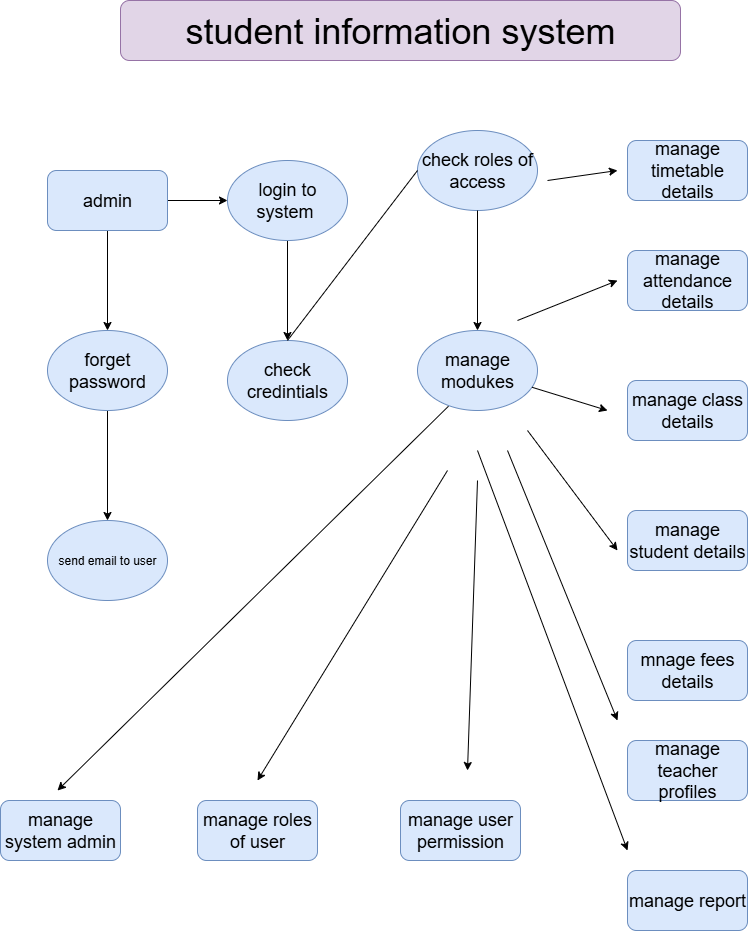

The diagram above was exported from draw.io. Its source (the exported page's mxGraphModel, read from the mxfile embedded in the PNG):
<mxGraphModel dx="1895" dy="1084" grid="1" gridSize="10" guides="1" tooltips="1" connect="1" arrows="1" fold="1" page="1" pageScale="1" pageWidth="827" pageHeight="1169" math="0" shadow="0">
  <root>
    <mxCell id="0" />
    <mxCell id="1" parent="0" />
    <mxCell id="YG-t-F8gmZoJB7KzoxMy-33" value="&lt;font style=&quot;font-size: 36px;&quot;&gt;student information system&lt;/font&gt;" style="rounded=1;whiteSpace=wrap;html=1;labelBackgroundColor=none;fillColor=#e1d5e7;strokeColor=#9673a6;" vertex="1" parent="1">
      <mxGeometry x="133" y="70" width="560" height="60" as="geometry" />
    </mxCell>
    <mxCell id="YG-t-F8gmZoJB7KzoxMy-55" value="" style="edgeStyle=orthogonalEdgeStyle;rounded=1;orthogonalLoop=1;jettySize=auto;html=1;labelBackgroundColor=none;fontColor=default;" edge="1" parent="1" source="YG-t-F8gmZoJB7KzoxMy-35" target="YG-t-F8gmZoJB7KzoxMy-36">
      <mxGeometry relative="1" as="geometry" />
    </mxCell>
    <mxCell id="YG-t-F8gmZoJB7KzoxMy-56" value="" style="edgeStyle=orthogonalEdgeStyle;rounded=1;orthogonalLoop=1;jettySize=auto;html=1;labelBackgroundColor=none;fontColor=default;" edge="1" parent="1" source="YG-t-F8gmZoJB7KzoxMy-35" target="YG-t-F8gmZoJB7KzoxMy-39">
      <mxGeometry relative="1" as="geometry" />
    </mxCell>
    <mxCell id="YG-t-F8gmZoJB7KzoxMy-35" value="&lt;font style=&quot;font-size: 18px;&quot;&gt;admin&lt;/font&gt;" style="rounded=1;whiteSpace=wrap;html=1;labelBackgroundColor=none;fillColor=#dae8fc;strokeColor=#6c8ebf;" vertex="1" parent="1">
      <mxGeometry x="60" y="240" width="120" height="60" as="geometry" />
    </mxCell>
    <mxCell id="YG-t-F8gmZoJB7KzoxMy-58" value="" style="edgeStyle=orthogonalEdgeStyle;rounded=1;orthogonalLoop=1;jettySize=auto;html=1;labelBackgroundColor=none;fontColor=default;" edge="1" parent="1" source="YG-t-F8gmZoJB7KzoxMy-36" target="YG-t-F8gmZoJB7KzoxMy-40">
      <mxGeometry relative="1" as="geometry" />
    </mxCell>
    <mxCell id="YG-t-F8gmZoJB7KzoxMy-36" value="&lt;font style=&quot;font-size: 18px;&quot;&gt;login to system&amp;nbsp;&lt;/font&gt;" style="ellipse;whiteSpace=wrap;html=1;labelBackgroundColor=none;rounded=1;fillColor=#dae8fc;strokeColor=#6c8ebf;" vertex="1" parent="1">
      <mxGeometry x="240" y="230" width="120" height="80" as="geometry" />
    </mxCell>
    <mxCell id="YG-t-F8gmZoJB7KzoxMy-37" value="&lt;font style=&quot;font-size: 18px;&quot;&gt;manage modukes&lt;/font&gt;" style="ellipse;whiteSpace=wrap;html=1;labelBackgroundColor=none;rounded=1;fillColor=#dae8fc;strokeColor=#6c8ebf;" vertex="1" parent="1">
      <mxGeometry x="430" y="400" width="120" height="80" as="geometry" />
    </mxCell>
    <mxCell id="YG-t-F8gmZoJB7KzoxMy-38" value="send email to user" style="ellipse;whiteSpace=wrap;html=1;labelBackgroundColor=none;rounded=1;fillColor=#dae8fc;strokeColor=#6c8ebf;" vertex="1" parent="1">
      <mxGeometry x="60" y="590" width="120" height="80" as="geometry" />
    </mxCell>
    <mxCell id="YG-t-F8gmZoJB7KzoxMy-57" value="" style="edgeStyle=orthogonalEdgeStyle;rounded=1;orthogonalLoop=1;jettySize=auto;html=1;labelBackgroundColor=none;fontColor=default;" edge="1" parent="1" source="YG-t-F8gmZoJB7KzoxMy-39" target="YG-t-F8gmZoJB7KzoxMy-38">
      <mxGeometry relative="1" as="geometry" />
    </mxCell>
    <mxCell id="YG-t-F8gmZoJB7KzoxMy-39" value="&lt;font style=&quot;font-size: 18px;&quot;&gt;forget password&lt;/font&gt;" style="ellipse;whiteSpace=wrap;html=1;labelBackgroundColor=none;rounded=1;fillColor=#dae8fc;strokeColor=#6c8ebf;" vertex="1" parent="1">
      <mxGeometry x="60" y="400" width="120" height="80" as="geometry" />
    </mxCell>
    <mxCell id="YG-t-F8gmZoJB7KzoxMy-40" value="&lt;font style=&quot;font-size: 18px;&quot;&gt;check credintials&lt;/font&gt;" style="ellipse;whiteSpace=wrap;html=1;labelBackgroundColor=none;rounded=1;fillColor=#dae8fc;strokeColor=#6c8ebf;" vertex="1" parent="1">
      <mxGeometry x="240" y="410" width="120" height="80" as="geometry" />
    </mxCell>
    <mxCell id="YG-t-F8gmZoJB7KzoxMy-41" value="&lt;font style=&quot;font-size: 18px;&quot;&gt;check roles of access&lt;/font&gt;" style="ellipse;whiteSpace=wrap;html=1;labelBackgroundColor=none;rounded=1;fillColor=#dae8fc;strokeColor=#6c8ebf;" vertex="1" parent="1">
      <mxGeometry x="430" y="200" width="120" height="80" as="geometry" />
    </mxCell>
    <mxCell id="YG-t-F8gmZoJB7KzoxMy-44" value="&lt;font style=&quot;font-size: 18px;&quot;&gt;manage timetable details&lt;/font&gt;" style="rounded=1;whiteSpace=wrap;html=1;labelBackgroundColor=none;fillColor=#dae8fc;strokeColor=#6c8ebf;" vertex="1" parent="1">
      <mxGeometry x="640" y="210" width="120" height="60" as="geometry" />
    </mxCell>
    <mxCell id="YG-t-F8gmZoJB7KzoxMy-45" value="&lt;font style=&quot;font-size: 18px;&quot;&gt;manage attendance details&lt;/font&gt;" style="rounded=1;whiteSpace=wrap;html=1;labelBackgroundColor=none;fillColor=#dae8fc;strokeColor=#6c8ebf;" vertex="1" parent="1">
      <mxGeometry x="640" y="320" width="120" height="60" as="geometry" />
    </mxCell>
    <mxCell id="YG-t-F8gmZoJB7KzoxMy-46" value="&lt;font style=&quot;font-size: 18px;&quot;&gt;manage class details&lt;/font&gt;" style="rounded=1;whiteSpace=wrap;html=1;labelBackgroundColor=none;fillColor=#dae8fc;strokeColor=#6c8ebf;" vertex="1" parent="1">
      <mxGeometry x="640" y="450" width="120" height="60" as="geometry" />
    </mxCell>
    <mxCell id="YG-t-F8gmZoJB7KzoxMy-47" value="&lt;font style=&quot;font-size: 18px;&quot;&gt;manage student details&lt;/font&gt;" style="rounded=1;whiteSpace=wrap;html=1;labelBackgroundColor=none;fillColor=#dae8fc;strokeColor=#6c8ebf;" vertex="1" parent="1">
      <mxGeometry x="640" y="580" width="120" height="60" as="geometry" />
    </mxCell>
    <mxCell id="YG-t-F8gmZoJB7KzoxMy-48" value="&lt;font style=&quot;font-size: 18px;&quot;&gt;mnage fees details&lt;/font&gt;" style="rounded=1;whiteSpace=wrap;html=1;labelBackgroundColor=none;fillColor=#dae8fc;strokeColor=#6c8ebf;" vertex="1" parent="1">
      <mxGeometry x="640" y="710" width="120" height="60" as="geometry" />
    </mxCell>
    <mxCell id="YG-t-F8gmZoJB7KzoxMy-49" value="&lt;font style=&quot;font-size: 18px;&quot;&gt;manage teacher profiles&lt;/font&gt;" style="rounded=1;whiteSpace=wrap;html=1;labelBackgroundColor=none;fillColor=#dae8fc;strokeColor=#6c8ebf;" vertex="1" parent="1">
      <mxGeometry x="640" y="810" width="120" height="60" as="geometry" />
    </mxCell>
    <mxCell id="YG-t-F8gmZoJB7KzoxMy-50" value="&lt;font style=&quot;font-size: 18px;&quot;&gt;manage report&lt;/font&gt;" style="rounded=1;whiteSpace=wrap;html=1;labelBackgroundColor=none;fillColor=#dae8fc;strokeColor=#6c8ebf;" vertex="1" parent="1">
      <mxGeometry x="640" y="940" width="120" height="60" as="geometry" />
    </mxCell>
    <mxCell id="YG-t-F8gmZoJB7KzoxMy-51" value="&lt;font style=&quot;font-size: 18px;&quot;&gt;manage user permission&lt;/font&gt;" style="rounded=1;whiteSpace=wrap;html=1;labelBackgroundColor=none;fillColor=#dae8fc;strokeColor=#6c8ebf;" vertex="1" parent="1">
      <mxGeometry x="413" y="870" width="120" height="60" as="geometry" />
    </mxCell>
    <mxCell id="YG-t-F8gmZoJB7KzoxMy-52" value="&lt;font style=&quot;font-size: 18px;&quot;&gt;manage roles of user&lt;/font&gt;" style="rounded=1;whiteSpace=wrap;html=1;labelBackgroundColor=none;fillColor=#dae8fc;strokeColor=#6c8ebf;" vertex="1" parent="1">
      <mxGeometry x="210" y="870" width="120" height="60" as="geometry" />
    </mxCell>
    <mxCell id="YG-t-F8gmZoJB7KzoxMy-53" value="&lt;font style=&quot;font-size: 18px;&quot;&gt;manage system admin&lt;/font&gt;" style="rounded=1;whiteSpace=wrap;html=1;labelBackgroundColor=none;fillColor=#dae8fc;strokeColor=#6c8ebf;" vertex="1" parent="1">
      <mxGeometry x="13" y="870" width="120" height="60" as="geometry" />
    </mxCell>
    <mxCell id="YG-t-F8gmZoJB7KzoxMy-64" value="" style="endArrow=none;html=1;rounded=1;exitX=0.5;exitY=0;exitDx=0;exitDy=0;entryX=0;entryY=0.5;entryDx=0;entryDy=0;labelBackgroundColor=none;fontColor=default;" edge="1" parent="1" source="YG-t-F8gmZoJB7KzoxMy-40" target="YG-t-F8gmZoJB7KzoxMy-41">
      <mxGeometry width="50" height="50" relative="1" as="geometry">
        <mxPoint x="520" y="580" as="sourcePoint" />
        <mxPoint x="570" y="530" as="targetPoint" />
      </mxGeometry>
    </mxCell>
    <mxCell id="YG-t-F8gmZoJB7KzoxMy-66" value="" style="endArrow=classic;html=1;rounded=1;exitX=0.5;exitY=1;exitDx=0;exitDy=0;entryX=0.5;entryY=0;entryDx=0;entryDy=0;labelBackgroundColor=none;fontColor=default;" edge="1" parent="1" source="YG-t-F8gmZoJB7KzoxMy-41" target="YG-t-F8gmZoJB7KzoxMy-37">
      <mxGeometry width="50" height="50" relative="1" as="geometry">
        <mxPoint x="520" y="580" as="sourcePoint" />
        <mxPoint x="570" y="530" as="targetPoint" />
      </mxGeometry>
    </mxCell>
    <mxCell id="YG-t-F8gmZoJB7KzoxMy-67" value="" style="endArrow=classic;html=1;rounded=1;exitX=0.258;exitY=0.947;exitDx=0;exitDy=0;exitPerimeter=0;labelBackgroundColor=none;fontColor=default;" edge="1" parent="1" source="YG-t-F8gmZoJB7KzoxMy-37">
      <mxGeometry width="50" height="50" relative="1" as="geometry">
        <mxPoint x="520" y="650" as="sourcePoint" />
        <mxPoint x="70" y="860" as="targetPoint" />
      </mxGeometry>
    </mxCell>
    <mxCell id="YG-t-F8gmZoJB7KzoxMy-69" value="" style="endArrow=classic;html=1;rounded=1;labelBackgroundColor=none;fontColor=default;" edge="1" parent="1">
      <mxGeometry width="50" height="50" relative="1" as="geometry">
        <mxPoint x="560" y="250" as="sourcePoint" />
        <mxPoint x="630" y="240" as="targetPoint" />
      </mxGeometry>
    </mxCell>
    <mxCell id="YG-t-F8gmZoJB7KzoxMy-70" value="" style="endArrow=classic;html=1;rounded=1;labelBackgroundColor=none;fontColor=default;" edge="1" parent="1">
      <mxGeometry width="50" height="50" relative="1" as="geometry">
        <mxPoint x="530" y="390" as="sourcePoint" />
        <mxPoint x="630" y="350" as="targetPoint" />
      </mxGeometry>
    </mxCell>
    <mxCell id="YG-t-F8gmZoJB7KzoxMy-72" value="" style="endArrow=classic;html=1;rounded=1;labelBackgroundColor=none;fontColor=default;" edge="1" parent="1" source="YG-t-F8gmZoJB7KzoxMy-37">
      <mxGeometry width="50" height="50" relative="1" as="geometry">
        <mxPoint x="520" y="650" as="sourcePoint" />
        <mxPoint x="620" y="480" as="targetPoint" />
      </mxGeometry>
    </mxCell>
    <mxCell id="YG-t-F8gmZoJB7KzoxMy-73" value="" style="endArrow=classic;html=1;rounded=1;labelBackgroundColor=none;fontColor=default;" edge="1" parent="1">
      <mxGeometry width="50" height="50" relative="1" as="geometry">
        <mxPoint x="540" y="500" as="sourcePoint" />
        <mxPoint x="630" y="620" as="targetPoint" />
      </mxGeometry>
    </mxCell>
    <mxCell id="YG-t-F8gmZoJB7KzoxMy-74" value="" style="endArrow=classic;html=1;rounded=1;labelBackgroundColor=none;fontColor=default;" edge="1" parent="1">
      <mxGeometry width="50" height="50" relative="1" as="geometry">
        <mxPoint x="520" y="520" as="sourcePoint" />
        <mxPoint x="630" y="790" as="targetPoint" />
      </mxGeometry>
    </mxCell>
    <mxCell id="YG-t-F8gmZoJB7KzoxMy-75" value="" style="endArrow=classic;html=1;rounded=1;labelBackgroundColor=none;fontColor=default;" edge="1" parent="1">
      <mxGeometry width="50" height="50" relative="1" as="geometry">
        <mxPoint x="490" y="520" as="sourcePoint" />
        <mxPoint x="640" y="920" as="targetPoint" />
      </mxGeometry>
    </mxCell>
    <mxCell id="YG-t-F8gmZoJB7KzoxMy-76" value="" style="endArrow=classic;html=1;rounded=1;labelBackgroundColor=none;fontColor=default;" edge="1" parent="1">
      <mxGeometry width="50" height="50" relative="1" as="geometry">
        <mxPoint x="490" y="550" as="sourcePoint" />
        <mxPoint x="480" y="840" as="targetPoint" />
      </mxGeometry>
    </mxCell>
    <mxCell id="YG-t-F8gmZoJB7KzoxMy-77" value="" style="endArrow=classic;html=1;rounded=1;labelBackgroundColor=none;fontColor=default;" edge="1" parent="1">
      <mxGeometry width="50" height="50" relative="1" as="geometry">
        <mxPoint x="460" y="540" as="sourcePoint" />
        <mxPoint x="270" y="850" as="targetPoint" />
      </mxGeometry>
    </mxCell>
  </root>
</mxGraphModel>